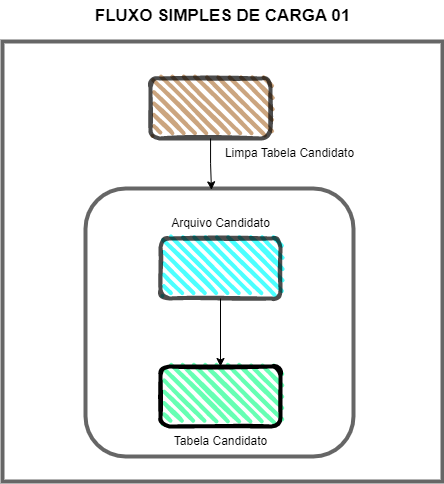

The diagram above was exported from draw.io. Its source (the exported page's mxGraphModel, read from the mxfile embedded in the PNG):
<mxGraphModel dx="796" dy="496" grid="1" gridSize="10" guides="1" tooltips="1" connect="0" arrows="1" fold="1" page="1" pageScale="1" pageWidth="826" pageHeight="1169" background="none" math="0" shadow="0">
  <root>
    <mxCell id="0" />
    <mxCell id="1" parent="0" />
    <mxCell id="iyPb0N3byPzZvULkwc2K-110" value="" style="whiteSpace=wrap;html=1;aspect=fixed;rounded=0;fillWeight=4;hachureGap=8;hachureAngle=45;jiggle=1;curveFitting=0.95;strokeColor=#666666;strokeWidth=4;fillColor=#FFFFFF;" vertex="1" parent="1">
      <mxGeometry x="195" y="80" width="440" height="440" as="geometry" />
    </mxCell>
    <mxCell id="iyPb0N3byPzZvULkwc2K-101" value="" style="whiteSpace=wrap;html=1;aspect=fixed;rounded=1;strokeWidth=4;strokeColor=#666666;" vertex="1" parent="1">
      <mxGeometry x="278" y="227" width="268" height="268" as="geometry" />
    </mxCell>
    <mxCell id="iyPb0N3byPzZvULkwc2K-96" value="" style="rounded=1;whiteSpace=wrap;html=1;gradientColor=none;sketch=1;curveFitting=0.95;jiggle=1;fillColor=#00FFFF;strokeWidth=4;opacity=70;shadow=0;glass=0;fillWeight=4;hachureGap=8;hachureAngle=45;" vertex="1" parent="1">
      <mxGeometry x="353" y="277" width="120" height="60" as="geometry" />
    </mxCell>
    <mxCell id="iyPb0N3byPzZvULkwc2K-97" value="" style="rounded=1;whiteSpace=wrap;html=1;sketch=1;curveFitting=0.95;jiggle=1;glass=0;fillColor=#66FFB3;strokeWidth=4;fillWeight=4;hachureGap=8;hachureAngle=45;" vertex="1" parent="1">
      <mxGeometry x="353" y="405" width="120" height="60" as="geometry" />
    </mxCell>
    <mxCell id="iyPb0N3byPzZvULkwc2K-98" value="" style="endArrow=classic;html=1;rounded=0;exitX=0.5;exitY=1;exitDx=0;exitDy=0;" edge="1" parent="1" source="iyPb0N3byPzZvULkwc2K-96" target="iyPb0N3byPzZvULkwc2K-97">
      <mxGeometry width="50" height="50" relative="1" as="geometry">
        <mxPoint x="368" y="298" as="sourcePoint" />
        <mxPoint x="408" y="318" as="targetPoint" />
      </mxGeometry>
    </mxCell>
    <mxCell id="iyPb0N3byPzZvULkwc2K-99" value="Arquivo Candidato" style="text;html=1;align=center;verticalAlign=middle;resizable=0;points=[];autosize=1;strokeColor=none;fillColor=none;rounded=1;" vertex="1" parent="1">
      <mxGeometry x="353" y="247" width="120" height="30" as="geometry" />
    </mxCell>
    <mxCell id="iyPb0N3byPzZvULkwc2K-100" value="Tabela Candidato" style="text;html=1;align=center;verticalAlign=middle;resizable=0;points=[];autosize=1;strokeColor=none;fillColor=none;rounded=1;" vertex="1" parent="1">
      <mxGeometry x="353" y="465" width="120" height="30" as="geometry" />
    </mxCell>
    <mxCell id="iyPb0N3byPzZvULkwc2K-104" style="edgeStyle=orthogonalEdgeStyle;rounded=0;orthogonalLoop=1;jettySize=auto;html=1;entryX=0.47;entryY=0.005;entryDx=0;entryDy=0;entryPerimeter=0;" edge="1" parent="1" source="iyPb0N3byPzZvULkwc2K-102" target="iyPb0N3byPzZvULkwc2K-101">
      <mxGeometry relative="1" as="geometry" />
    </mxCell>
    <mxCell id="iyPb0N3byPzZvULkwc2K-102" value="" style="rounded=1;whiteSpace=wrap;html=1;gradientColor=none;sketch=1;curveFitting=0.95;jiggle=1;fillColor=#B57F48;strokeWidth=4;opacity=70;shadow=0;glass=0;fillWeight=4;hachureGap=8;hachureAngle=45;" vertex="1" parent="1">
      <mxGeometry x="343" y="117" width="120" height="60" as="geometry" />
    </mxCell>
    <mxCell id="iyPb0N3byPzZvULkwc2K-106" value="Limpa Tabela Candidato" style="text;html=1;align=center;verticalAlign=middle;resizable=0;points=[];autosize=1;strokeColor=none;fillColor=none;rounded=1;" vertex="1" parent="1">
      <mxGeometry x="407" y="177" width="150" height="30" as="geometry" />
    </mxCell>
    <mxCell id="iyPb0N3byPzZvULkwc2K-109" value="FLUXO SIMPLES DE CARGA 01" style="text;html=1;align=center;verticalAlign=middle;resizable=0;points=[];autosize=1;strokeColor=none;fillColor=default;strokeWidth=2;fontSize=17;fontStyle=1" vertex="1" parent="1">
      <mxGeometry x="275" y="40" width="280" height="30" as="geometry" />
    </mxCell>
  </root>
</mxGraphModel>